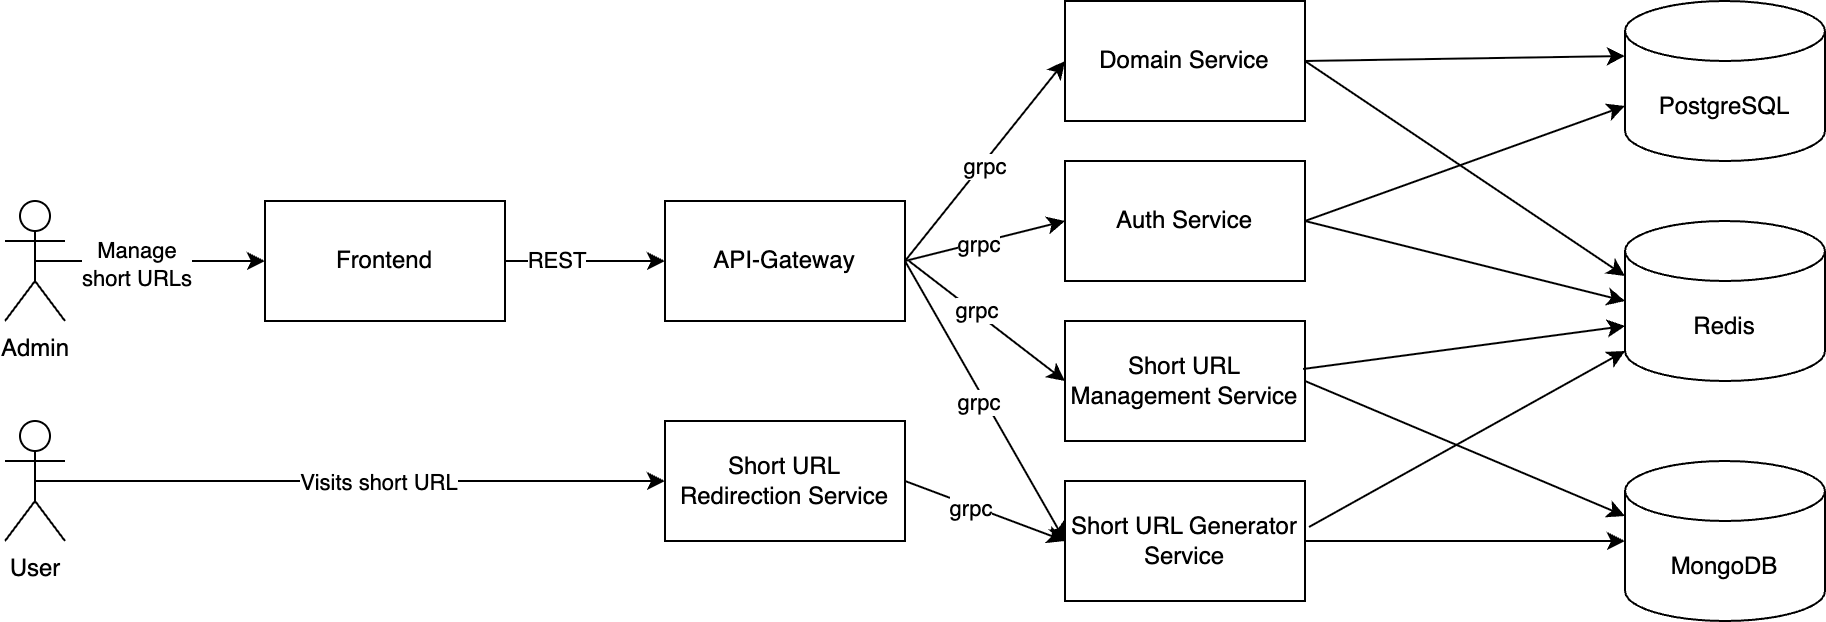

The diagram above was exported from draw.io. Its source (the exported page's mxGraphModel, read from the mxfile embedded in the PNG):
<mxGraphModel dx="946" dy="617" grid="1" gridSize="10" guides="1" tooltips="1" connect="1" arrows="1" fold="1" page="1" pageScale="1" pageWidth="827" pageHeight="1169" math="0" shadow="0">
  <root>
    <mxCell id="0" />
    <mxCell id="1" parent="0" />
    <mxCell id="SB8oQhqMhcR7e7QAZdUm-1" value="API-Gateway" style="rounded=0;whiteSpace=wrap;html=1;" vertex="1" parent="1">
      <mxGeometry x="360" y="190" width="120" height="60" as="geometry" />
    </mxCell>
    <mxCell id="SB8oQhqMhcR7e7QAZdUm-2" value="Domain Service" style="rounded=0;whiteSpace=wrap;html=1;" vertex="1" parent="1">
      <mxGeometry x="560" y="90" width="120" height="60" as="geometry" />
    </mxCell>
    <mxCell id="SB8oQhqMhcR7e7QAZdUm-3" value="Auth Service" style="rounded=0;whiteSpace=wrap;html=1;" vertex="1" parent="1">
      <mxGeometry x="560" y="170" width="120" height="60" as="geometry" />
    </mxCell>
    <mxCell id="SB8oQhqMhcR7e7QAZdUm-4" value="Short URL Management Service" style="rounded=0;whiteSpace=wrap;html=1;" vertex="1" parent="1">
      <mxGeometry x="560" y="250" width="120" height="60" as="geometry" />
    </mxCell>
    <mxCell id="SB8oQhqMhcR7e7QAZdUm-5" value="Short URL Generator Service" style="rounded=0;whiteSpace=wrap;html=1;" vertex="1" parent="1">
      <mxGeometry x="560" y="330" width="120" height="60" as="geometry" />
    </mxCell>
    <mxCell id="SB8oQhqMhcR7e7QAZdUm-6" value="Short URL Redirection Service" style="rounded=0;whiteSpace=wrap;html=1;" vertex="1" parent="1">
      <mxGeometry x="360" y="300" width="120" height="60" as="geometry" />
    </mxCell>
    <mxCell id="SB8oQhqMhcR7e7QAZdUm-7" value="User" style="shape=umlActor;verticalLabelPosition=bottom;verticalAlign=top;html=1;outlineConnect=0;" vertex="1" parent="1">
      <mxGeometry x="30" y="300" width="30" height="60" as="geometry" />
    </mxCell>
    <mxCell id="SB8oQhqMhcR7e7QAZdUm-8" value="Admin" style="shape=umlActor;verticalLabelPosition=bottom;verticalAlign=top;html=1;outlineConnect=0;" vertex="1" parent="1">
      <mxGeometry x="30" y="190" width="30" height="60" as="geometry" />
    </mxCell>
    <mxCell id="SB8oQhqMhcR7e7QAZdUm-15" value="Frontend" style="rounded=0;whiteSpace=wrap;html=1;" vertex="1" parent="1">
      <mxGeometry x="160" y="190" width="120" height="60" as="geometry" />
    </mxCell>
    <mxCell id="SB8oQhqMhcR7e7QAZdUm-16" value="" style="endArrow=classic;html=1;rounded=0;exitX=0.5;exitY=0.5;exitDx=0;exitDy=0;exitPerimeter=0;entryX=0;entryY=0.5;entryDx=0;entryDy=0;" edge="1" parent="1" source="SB8oQhqMhcR7e7QAZdUm-7" target="SB8oQhqMhcR7e7QAZdUm-6">
      <mxGeometry width="50" height="50" relative="1" as="geometry">
        <mxPoint x="390" y="350" as="sourcePoint" />
        <mxPoint x="440" y="300" as="targetPoint" />
      </mxGeometry>
    </mxCell>
    <mxCell id="SB8oQhqMhcR7e7QAZdUm-17" value="Visits short URL" style="edgeLabel;html=1;align=center;verticalAlign=middle;resizable=0;points=[];" vertex="1" connectable="0" parent="SB8oQhqMhcR7e7QAZdUm-16">
      <mxGeometry x="0.0847" relative="1" as="geometry">
        <mxPoint as="offset" />
      </mxGeometry>
    </mxCell>
    <mxCell id="SB8oQhqMhcR7e7QAZdUm-18" value="" style="endArrow=classic;html=1;rounded=0;exitX=0.5;exitY=0.5;exitDx=0;exitDy=0;exitPerimeter=0;entryX=0;entryY=0.5;entryDx=0;entryDy=0;" edge="1" parent="1" source="SB8oQhqMhcR7e7QAZdUm-8" target="SB8oQhqMhcR7e7QAZdUm-15">
      <mxGeometry width="50" height="50" relative="1" as="geometry">
        <mxPoint x="390" y="350" as="sourcePoint" />
        <mxPoint x="440" y="300" as="targetPoint" />
      </mxGeometry>
    </mxCell>
    <mxCell id="SB8oQhqMhcR7e7QAZdUm-19" value="Manage&lt;div&gt;short URLs&lt;/div&gt;" style="edgeLabel;html=1;align=center;verticalAlign=middle;resizable=0;points=[];" vertex="1" connectable="0" parent="SB8oQhqMhcR7e7QAZdUm-18">
      <mxGeometry x="-0.1238" y="-1" relative="1" as="geometry">
        <mxPoint as="offset" />
      </mxGeometry>
    </mxCell>
    <mxCell id="SB8oQhqMhcR7e7QAZdUm-20" value="" style="endArrow=classic;html=1;rounded=0;exitX=1;exitY=0.5;exitDx=0;exitDy=0;entryX=0;entryY=0.5;entryDx=0;entryDy=0;" edge="1" parent="1" source="SB8oQhqMhcR7e7QAZdUm-15" target="SB8oQhqMhcR7e7QAZdUm-1">
      <mxGeometry width="50" height="50" relative="1" as="geometry">
        <mxPoint x="390" y="350" as="sourcePoint" />
        <mxPoint x="440" y="300" as="targetPoint" />
      </mxGeometry>
    </mxCell>
    <mxCell id="SB8oQhqMhcR7e7QAZdUm-21" value="REST" style="edgeLabel;html=1;align=center;verticalAlign=middle;resizable=0;points=[];" vertex="1" connectable="0" parent="SB8oQhqMhcR7e7QAZdUm-20">
      <mxGeometry x="-0.3667" y="1" relative="1" as="geometry">
        <mxPoint as="offset" />
      </mxGeometry>
    </mxCell>
    <mxCell id="SB8oQhqMhcR7e7QAZdUm-23" value="PostgreSQL" style="shape=cylinder3;whiteSpace=wrap;html=1;boundedLbl=1;backgroundOutline=1;size=15;" vertex="1" parent="1">
      <mxGeometry x="840" y="90" width="100" height="80" as="geometry" />
    </mxCell>
    <mxCell id="SB8oQhqMhcR7e7QAZdUm-25" value="MongoDB" style="shape=cylinder3;whiteSpace=wrap;html=1;boundedLbl=1;backgroundOutline=1;size=15;" vertex="1" parent="1">
      <mxGeometry x="840" y="320" width="100" height="80" as="geometry" />
    </mxCell>
    <mxCell id="SB8oQhqMhcR7e7QAZdUm-26" value="" style="endArrow=classic;html=1;rounded=0;exitX=1;exitY=0.5;exitDx=0;exitDy=0;entryX=0;entryY=0.5;entryDx=0;entryDy=0;" edge="1" parent="1" source="SB8oQhqMhcR7e7QAZdUm-1" target="SB8oQhqMhcR7e7QAZdUm-2">
      <mxGeometry width="50" height="50" relative="1" as="geometry">
        <mxPoint x="500" y="350" as="sourcePoint" />
        <mxPoint x="550" y="300" as="targetPoint" />
      </mxGeometry>
    </mxCell>
    <mxCell id="SB8oQhqMhcR7e7QAZdUm-31" value="grpc" style="edgeLabel;html=1;align=center;verticalAlign=middle;resizable=0;points=[];" vertex="1" connectable="0" parent="SB8oQhqMhcR7e7QAZdUm-26">
      <mxGeometry x="-0.0244" y="-1" relative="1" as="geometry">
        <mxPoint as="offset" />
      </mxGeometry>
    </mxCell>
    <mxCell id="SB8oQhqMhcR7e7QAZdUm-27" value="" style="endArrow=classic;html=1;rounded=0;entryX=0;entryY=0.5;entryDx=0;entryDy=0;" edge="1" parent="1" target="SB8oQhqMhcR7e7QAZdUm-3">
      <mxGeometry width="50" height="50" relative="1" as="geometry">
        <mxPoint x="480" y="220" as="sourcePoint" />
        <mxPoint x="550" y="300" as="targetPoint" />
      </mxGeometry>
    </mxCell>
    <mxCell id="SB8oQhqMhcR7e7QAZdUm-32" value="grpc" style="edgeLabel;html=1;align=center;verticalAlign=middle;resizable=0;points=[];" vertex="1" connectable="0" parent="SB8oQhqMhcR7e7QAZdUm-27">
      <mxGeometry x="-0.1059" y="-1" relative="1" as="geometry">
        <mxPoint as="offset" />
      </mxGeometry>
    </mxCell>
    <mxCell id="SB8oQhqMhcR7e7QAZdUm-28" value="" style="endArrow=classic;html=1;rounded=0;entryX=0;entryY=0.5;entryDx=0;entryDy=0;" edge="1" parent="1" target="SB8oQhqMhcR7e7QAZdUm-4">
      <mxGeometry width="50" height="50" relative="1" as="geometry">
        <mxPoint x="482" y="220" as="sourcePoint" />
        <mxPoint x="550" y="300" as="targetPoint" />
      </mxGeometry>
    </mxCell>
    <mxCell id="SB8oQhqMhcR7e7QAZdUm-33" value="grpc" style="edgeLabel;html=1;align=center;verticalAlign=middle;resizable=0;points=[];" vertex="1" connectable="0" parent="SB8oQhqMhcR7e7QAZdUm-28">
      <mxGeometry x="-0.1425" y="1" relative="1" as="geometry">
        <mxPoint as="offset" />
      </mxGeometry>
    </mxCell>
    <mxCell id="SB8oQhqMhcR7e7QAZdUm-29" value="" style="endArrow=classic;html=1;rounded=0;exitX=1;exitY=0.5;exitDx=0;exitDy=0;entryX=0;entryY=0.5;entryDx=0;entryDy=0;" edge="1" parent="1" source="SB8oQhqMhcR7e7QAZdUm-1" target="SB8oQhqMhcR7e7QAZdUm-5">
      <mxGeometry width="50" height="50" relative="1" as="geometry">
        <mxPoint x="500" y="350" as="sourcePoint" />
        <mxPoint x="550" y="300" as="targetPoint" />
      </mxGeometry>
    </mxCell>
    <mxCell id="SB8oQhqMhcR7e7QAZdUm-34" value="grpc" style="edgeLabel;html=1;align=center;verticalAlign=middle;resizable=0;points=[];" vertex="1" connectable="0" parent="SB8oQhqMhcR7e7QAZdUm-29">
      <mxGeometry x="-0.0185" y="-3" relative="1" as="geometry">
        <mxPoint as="offset" />
      </mxGeometry>
    </mxCell>
    <mxCell id="SB8oQhqMhcR7e7QAZdUm-30" value="" style="endArrow=classic;html=1;rounded=0;exitX=1;exitY=0.5;exitDx=0;exitDy=0;entryX=0;entryY=0.5;entryDx=0;entryDy=0;" edge="1" parent="1" source="SB8oQhqMhcR7e7QAZdUm-6" target="SB8oQhqMhcR7e7QAZdUm-5">
      <mxGeometry width="50" height="50" relative="1" as="geometry">
        <mxPoint x="500" y="350" as="sourcePoint" />
        <mxPoint x="550" y="300" as="targetPoint" />
      </mxGeometry>
    </mxCell>
    <mxCell id="SB8oQhqMhcR7e7QAZdUm-35" value="grpc" style="edgeLabel;html=1;align=center;verticalAlign=middle;resizable=0;points=[];" vertex="1" connectable="0" parent="SB8oQhqMhcR7e7QAZdUm-30">
      <mxGeometry x="-0.1918" y="-1" relative="1" as="geometry">
        <mxPoint as="offset" />
      </mxGeometry>
    </mxCell>
    <mxCell id="SB8oQhqMhcR7e7QAZdUm-36" value="Redis" style="shape=cylinder3;whiteSpace=wrap;html=1;boundedLbl=1;backgroundOutline=1;size=15;" vertex="1" parent="1">
      <mxGeometry x="840" y="200" width="100" height="80" as="geometry" />
    </mxCell>
    <mxCell id="SB8oQhqMhcR7e7QAZdUm-37" value="" style="endArrow=classic;html=1;rounded=0;exitX=1;exitY=0.5;exitDx=0;exitDy=0;entryX=0;entryY=0;entryDx=0;entryDy=27.5;entryPerimeter=0;" edge="1" parent="1" source="SB8oQhqMhcR7e7QAZdUm-2" target="SB8oQhqMhcR7e7QAZdUm-23">
      <mxGeometry width="50" height="50" relative="1" as="geometry">
        <mxPoint x="700" y="120" as="sourcePoint" />
        <mxPoint x="750" y="70" as="targetPoint" />
      </mxGeometry>
    </mxCell>
    <mxCell id="SB8oQhqMhcR7e7QAZdUm-38" value="" style="endArrow=classic;html=1;rounded=0;entryX=0;entryY=0;entryDx=0;entryDy=52.5;entryPerimeter=0;exitX=1;exitY=0.5;exitDx=0;exitDy=0;" edge="1" parent="1" source="SB8oQhqMhcR7e7QAZdUm-3" target="SB8oQhqMhcR7e7QAZdUm-23">
      <mxGeometry width="50" height="50" relative="1" as="geometry">
        <mxPoint x="560" y="280" as="sourcePoint" />
        <mxPoint x="610" y="230" as="targetPoint" />
      </mxGeometry>
    </mxCell>
    <mxCell id="SB8oQhqMhcR7e7QAZdUm-39" value="" style="endArrow=classic;html=1;rounded=0;exitX=1;exitY=0.5;exitDx=0;exitDy=0;entryX=0;entryY=0.5;entryDx=0;entryDy=0;entryPerimeter=0;" edge="1" parent="1" source="SB8oQhqMhcR7e7QAZdUm-5" target="SB8oQhqMhcR7e7QAZdUm-25">
      <mxGeometry width="50" height="50" relative="1" as="geometry">
        <mxPoint x="740" y="355" as="sourcePoint" />
        <mxPoint x="790" y="305" as="targetPoint" />
      </mxGeometry>
    </mxCell>
    <mxCell id="SB8oQhqMhcR7e7QAZdUm-40" value="" style="endArrow=classic;html=1;rounded=0;exitX=1;exitY=0.5;exitDx=0;exitDy=0;entryX=0;entryY=0;entryDx=0;entryDy=27.5;entryPerimeter=0;" edge="1" parent="1" source="SB8oQhqMhcR7e7QAZdUm-4" target="SB8oQhqMhcR7e7QAZdUm-25">
      <mxGeometry width="50" height="50" relative="1" as="geometry">
        <mxPoint x="730" y="290" as="sourcePoint" />
        <mxPoint x="780" y="240" as="targetPoint" />
      </mxGeometry>
    </mxCell>
    <mxCell id="SB8oQhqMhcR7e7QAZdUm-41" value="" style="endArrow=classic;html=1;rounded=0;exitX=1;exitY=0.5;exitDx=0;exitDy=0;entryX=0;entryY=0;entryDx=0;entryDy=27.5;entryPerimeter=0;" edge="1" parent="1" source="SB8oQhqMhcR7e7QAZdUm-2" target="SB8oQhqMhcR7e7QAZdUm-36">
      <mxGeometry width="50" height="50" relative="1" as="geometry">
        <mxPoint x="730" y="250" as="sourcePoint" />
        <mxPoint x="780" y="200" as="targetPoint" />
      </mxGeometry>
    </mxCell>
    <mxCell id="SB8oQhqMhcR7e7QAZdUm-42" value="" style="endArrow=classic;html=1;rounded=0;exitX=1;exitY=0.5;exitDx=0;exitDy=0;entryX=0;entryY=0.5;entryDx=0;entryDy=0;entryPerimeter=0;" edge="1" parent="1" source="SB8oQhqMhcR7e7QAZdUm-3" target="SB8oQhqMhcR7e7QAZdUm-36">
      <mxGeometry width="50" height="50" relative="1" as="geometry">
        <mxPoint x="740" y="240" as="sourcePoint" />
        <mxPoint x="790" y="190" as="targetPoint" />
      </mxGeometry>
    </mxCell>
    <mxCell id="SB8oQhqMhcR7e7QAZdUm-43" value="" style="endArrow=classic;html=1;rounded=0;exitX=0.992;exitY=0.4;exitDx=0;exitDy=0;exitPerimeter=0;entryX=0;entryY=0;entryDx=0;entryDy=52.5;entryPerimeter=0;" edge="1" parent="1" source="SB8oQhqMhcR7e7QAZdUm-4" target="SB8oQhqMhcR7e7QAZdUm-36">
      <mxGeometry width="50" height="50" relative="1" as="geometry">
        <mxPoint x="770" y="290" as="sourcePoint" />
        <mxPoint x="820" y="240" as="targetPoint" />
      </mxGeometry>
    </mxCell>
    <mxCell id="SB8oQhqMhcR7e7QAZdUm-44" value="" style="endArrow=classic;html=1;rounded=0;exitX=1.017;exitY=0.383;exitDx=0;exitDy=0;exitPerimeter=0;entryX=0;entryY=1;entryDx=0;entryDy=-15;entryPerimeter=0;" edge="1" parent="1" source="SB8oQhqMhcR7e7QAZdUm-5" target="SB8oQhqMhcR7e7QAZdUm-36">
      <mxGeometry width="50" height="50" relative="1" as="geometry">
        <mxPoint x="700" y="340" as="sourcePoint" />
        <mxPoint x="750" y="290" as="targetPoint" />
      </mxGeometry>
    </mxCell>
  </root>
</mxGraphModel>